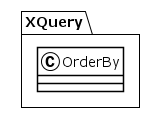

The diagram above was rendered by PlantUML. Its source (embedded in the PNG):
@startuml
!theme plain
package XQuery {
class OrderBy {
}
}
@enduml